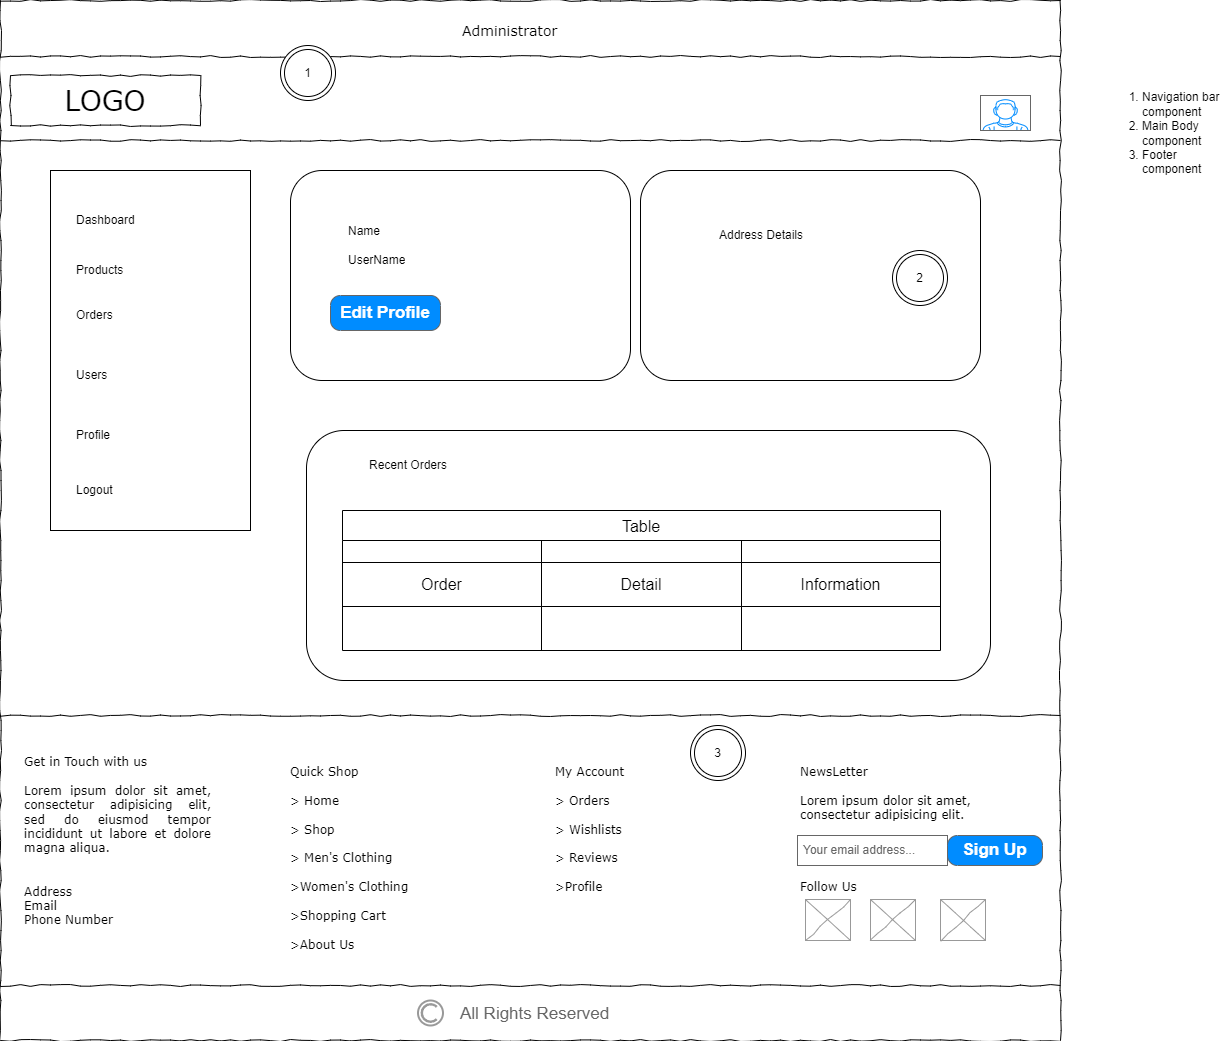

The diagram above was exported from draw.io. Its source (the exported page's mxGraphModel, read from the mxfile embedded in the PNG):
<mxGraphModel dx="1290" dy="557" grid="1" gridSize="10" guides="1" tooltips="1" connect="1" arrows="1" fold="1" page="1" pageScale="1" pageWidth="1100" pageHeight="850" background="none" math="0" shadow="0">
  <root>
    <mxCell id="0" />
    <mxCell id="1" parent="0" />
    <mxCell id="677b7b8949515195-1" value="" style="whiteSpace=wrap;html=1;rounded=0;shadow=0;labelBackgroundColor=none;strokeColor=#000000;strokeWidth=1;fillColor=none;fontFamily=Verdana;fontSize=12;fontColor=#000000;align=center;comic=1;" parent="1" vertex="1">
      <mxGeometry x="20" y="70" width="1060" height="1040" as="geometry" />
    </mxCell>
    <mxCell id="677b7b8949515195-2" value="LOGO" style="whiteSpace=wrap;html=1;rounded=0;shadow=0;labelBackgroundColor=none;strokeWidth=1;fontFamily=Verdana;fontSize=28;align=center;comic=1;" parent="1" vertex="1">
      <mxGeometry x="30" y="145" width="190" height="50" as="geometry" />
    </mxCell>
    <mxCell id="677b7b8949515195-9" value="" style="line;strokeWidth=1;html=1;rounded=0;shadow=0;labelBackgroundColor=none;fillColor=none;fontFamily=Verdana;fontSize=14;fontColor=#000000;align=center;comic=1;" parent="1" vertex="1">
      <mxGeometry x="20" y="205" width="1060" height="10" as="geometry" />
    </mxCell>
    <mxCell id="677b7b8949515195-15" value="&lt;div style=&quot;text-align: justify&quot;&gt;&lt;span&gt;Get in Touch with us&lt;/span&gt;&lt;/div&gt;&lt;div style=&quot;text-align: justify&quot;&gt;&lt;span&gt;&lt;br&gt;&lt;/span&gt;&lt;/div&gt;&lt;div style=&quot;text-align: justify&quot;&gt;&lt;span&gt;Lorem ipsum dolor sit amet, consectetur adipisicing elit, sed do eiusmod tempor incididunt ut labore et dolore magna aliqua.&lt;/span&gt;&lt;/div&gt;&lt;div style=&quot;text-align: justify&quot;&gt;&lt;span&gt;&lt;br&gt;&lt;/span&gt;&lt;/div&gt;&lt;div style=&quot;text-align: justify&quot;&gt;&lt;span&gt;&lt;br&gt;&lt;/span&gt;&lt;/div&gt;&lt;div style=&quot;text-align: justify&quot;&gt;&lt;span&gt;Address&lt;/span&gt;&lt;/div&gt;&lt;div style=&quot;text-align: justify&quot;&gt;Email&lt;/div&gt;&lt;div style=&quot;text-align: justify&quot;&gt;Phone Number&lt;/div&gt;" style="whiteSpace=wrap;html=1;rounded=0;shadow=0;labelBackgroundColor=none;strokeWidth=1;fillColor=none;fontFamily=Verdana;fontSize=12;align=center;verticalAlign=top;spacing=10;comic=1;strokeColor=none;" parent="1" vertex="1">
      <mxGeometry x="35" y="810" width="205" height="200" as="geometry" />
    </mxCell>
    <mxCell id="cqaPXaUAfXEAscIK9Fzl-86" value="" style="line;strokeWidth=1;html=1;rounded=0;shadow=0;labelBackgroundColor=none;fillColor=none;fontFamily=Verdana;fontSize=14;fontColor=#000000;align=center;comic=1;" parent="1" vertex="1">
      <mxGeometry x="20" y="780" width="1060" height="10" as="geometry" />
    </mxCell>
    <mxCell id="cqaPXaUAfXEAscIK9Fzl-87" value="&lt;div style=&quot;&quot;&gt;Quick Shop&lt;/div&gt;&lt;div style=&quot;&quot;&gt;&lt;span&gt;&lt;br&gt;&lt;/span&gt;&lt;/div&gt;&lt;div style=&quot;&quot;&gt;&amp;gt; Home&lt;/div&gt;&lt;div style=&quot;&quot;&gt;&lt;br&gt;&lt;/div&gt;&lt;div style=&quot;&quot;&gt;&amp;gt; Shop&lt;/div&gt;&lt;div style=&quot;&quot;&gt;&lt;br&gt;&lt;/div&gt;&lt;div style=&quot;&quot;&gt;&amp;gt; Men's Clothing&lt;/div&gt;&lt;div style=&quot;&quot;&gt;&lt;br&gt;&lt;/div&gt;&lt;div style=&quot;&quot;&gt;&amp;gt;Women's Clothing&lt;/div&gt;&lt;div style=&quot;&quot;&gt;&lt;br&gt;&lt;/div&gt;&lt;div style=&quot;&quot;&gt;&amp;gt;Shopping Cart&lt;/div&gt;&lt;div style=&quot;&quot;&gt;&lt;br&gt;&lt;/div&gt;&lt;div style=&quot;&quot;&gt;&amp;gt;About Us&lt;/div&gt;" style="whiteSpace=wrap;html=1;rounded=0;shadow=0;labelBackgroundColor=none;strokeWidth=1;fillColor=none;fontFamily=Verdana;fontSize=12;align=left;verticalAlign=top;spacing=10;comic=1;strokeColor=none;" parent="1" vertex="1">
      <mxGeometry x="300" y="820" width="205" height="200" as="geometry" />
    </mxCell>
    <mxCell id="cqaPXaUAfXEAscIK9Fzl-88" value="&lt;div style=&quot;&quot;&gt;My Account&lt;/div&gt;&lt;div style=&quot;&quot;&gt;&lt;span&gt;&lt;br&gt;&lt;/span&gt;&lt;/div&gt;&lt;div style=&quot;&quot;&gt;&amp;gt; Orders&lt;/div&gt;&lt;div style=&quot;&quot;&gt;&lt;br&gt;&lt;/div&gt;&lt;div style=&quot;&quot;&gt;&amp;gt; Wishlists&lt;/div&gt;&lt;div style=&quot;&quot;&gt;&lt;br&gt;&lt;/div&gt;&lt;div style=&quot;&quot;&gt;&amp;gt; Reviews&lt;/div&gt;&lt;div style=&quot;&quot;&gt;&lt;br&gt;&lt;/div&gt;&lt;div style=&quot;&quot;&gt;&amp;gt;Profile&lt;/div&gt;&lt;div style=&quot;&quot;&gt;&lt;br&gt;&lt;/div&gt;" style="whiteSpace=wrap;html=1;rounded=0;shadow=0;labelBackgroundColor=none;strokeWidth=1;fillColor=none;fontFamily=Verdana;fontSize=12;align=left;verticalAlign=top;spacing=10;comic=1;strokeColor=none;" parent="1" vertex="1">
      <mxGeometry x="565" y="820" width="205" height="200" as="geometry" />
    </mxCell>
    <mxCell id="cqaPXaUAfXEAscIK9Fzl-91" value="&lt;div style=&quot;&quot;&gt;NewsLetter&lt;/div&gt;&lt;div style=&quot;&quot;&gt;&lt;span&gt;&lt;br&gt;&lt;/span&gt;&lt;/div&gt;&lt;div style=&quot;&quot;&gt;&lt;span style=&quot;text-align: justify;&quot;&gt;Lorem ipsum dolor sit amet, consectetur adipisicing elit.&lt;/span&gt;&lt;br&gt;&lt;/div&gt;&lt;div style=&quot;&quot;&gt;&lt;span style=&quot;text-align: justify;&quot;&gt;&lt;br&gt;&lt;/span&gt;&lt;/div&gt;&lt;div style=&quot;&quot;&gt;&lt;span style=&quot;text-align: justify;&quot;&gt;&lt;br&gt;&lt;/span&gt;&lt;/div&gt;&lt;div style=&quot;&quot;&gt;&lt;span style=&quot;text-align: justify;&quot;&gt;&lt;br&gt;&lt;/span&gt;&lt;/div&gt;&lt;div style=&quot;&quot;&gt;&lt;span style=&quot;text-align: justify;&quot;&gt;&lt;br&gt;&lt;/span&gt;&lt;/div&gt;&lt;div style=&quot;&quot;&gt;&lt;span style=&quot;text-align: justify;&quot;&gt;Follow Us&lt;/span&gt;&lt;/div&gt;&lt;div style=&quot;&quot;&gt;&lt;span style=&quot;text-align: justify;&quot;&gt;&lt;br&gt;&lt;/span&gt;&lt;/div&gt;" style="whiteSpace=wrap;html=1;rounded=0;shadow=0;labelBackgroundColor=none;strokeWidth=1;fillColor=none;fontFamily=Verdana;fontSize=12;align=left;verticalAlign=top;spacing=10;comic=1;strokeColor=none;" parent="1" vertex="1">
      <mxGeometry x="810" y="820" width="250" height="200" as="geometry" />
    </mxCell>
    <mxCell id="cqaPXaUAfXEAscIK9Fzl-92" value="&lt;span style=&quot;font-size: 12px;&quot;&gt;Your email address...&lt;/span&gt;" style="strokeWidth=1;shadow=0;dashed=0;align=center;html=1;shape=mxgraph.mockup.text.textBox;fontColor=#666666;align=left;fontSize=17;spacingLeft=4;spacingTop=-3;whiteSpace=wrap;strokeColor=#666666;mainText=" parent="1" vertex="1">
      <mxGeometry x="817" y="905" width="150" height="30" as="geometry" />
    </mxCell>
    <mxCell id="cqaPXaUAfXEAscIK9Fzl-93" value="Sign Up" style="strokeWidth=1;shadow=0;dashed=0;align=center;html=1;shape=mxgraph.mockup.buttons.button;strokeColor=#666666;fontColor=#ffffff;mainText=;buttonStyle=round;fontSize=17;fontStyle=1;fillColor=#008cff;whiteSpace=wrap;" parent="1" vertex="1">
      <mxGeometry x="967" y="905" width="95" height="30" as="geometry" />
    </mxCell>
    <mxCell id="cqaPXaUAfXEAscIK9Fzl-94" value="" style="line;strokeWidth=1;html=1;rounded=0;shadow=0;labelBackgroundColor=none;fillColor=none;fontFamily=Verdana;fontSize=14;fontColor=#000000;align=center;comic=1;" parent="1" vertex="1">
      <mxGeometry x="20" y="1050" width="1060" height="10" as="geometry" />
    </mxCell>
    <mxCell id="cqaPXaUAfXEAscIK9Fzl-98" value="" style="verticalLabelPosition=bottom;shadow=0;dashed=0;align=center;html=1;verticalAlign=top;strokeWidth=1;shape=mxgraph.mockup.graphics.simpleIcon;strokeColor=#999999;rounded=0;labelBackgroundColor=none;fontFamily=Verdana;fontSize=14;fontColor=#000000;comic=1;" parent="1" vertex="1">
      <mxGeometry x="825" y="969" width="45" height="41" as="geometry" />
    </mxCell>
    <mxCell id="cqaPXaUAfXEAscIK9Fzl-99" value="" style="verticalLabelPosition=bottom;shadow=0;dashed=0;align=center;html=1;verticalAlign=top;strokeWidth=1;shape=mxgraph.mockup.graphics.simpleIcon;strokeColor=#999999;rounded=0;labelBackgroundColor=none;fontFamily=Verdana;fontSize=14;fontColor=#000000;comic=1;" parent="1" vertex="1">
      <mxGeometry x="890" y="969" width="45" height="41" as="geometry" />
    </mxCell>
    <mxCell id="cqaPXaUAfXEAscIK9Fzl-100" value="" style="verticalLabelPosition=bottom;shadow=0;dashed=0;align=center;html=1;verticalAlign=top;strokeWidth=1;shape=mxgraph.mockup.graphics.simpleIcon;strokeColor=#999999;rounded=0;labelBackgroundColor=none;fontFamily=Verdana;fontSize=14;fontColor=#000000;comic=1;" parent="1" vertex="1">
      <mxGeometry x="960" y="969" width="45" height="41" as="geometry" />
    </mxCell>
    <mxCell id="cqaPXaUAfXEAscIK9Fzl-102" value="" style="strokeColor=#999999;verticalLabelPosition=bottom;shadow=0;dashed=0;verticalAlign=top;strokeWidth=2;html=1;shape=mxgraph.mockup.misc.copyrightIcon;" parent="1" vertex="1">
      <mxGeometry x="437.5" y="1070" width="25" height="25" as="geometry" />
    </mxCell>
    <mxCell id="cqaPXaUAfXEAscIK9Fzl-103" value="All Rights Reserved" style="strokeWidth=1;shadow=0;dashed=0;align=center;html=1;shape=mxgraph.mockup.text.textBox;fontColor=#666666;align=left;fontSize=17;spacingLeft=4;spacingTop=-3;whiteSpace=wrap;strokeColor=none;mainText=" parent="1" vertex="1">
      <mxGeometry x="473.5" y="1070" width="199" height="30" as="geometry" />
    </mxCell>
    <mxCell id="mVpS6t1JFASenskFvPSs-1" value="" style="line;strokeWidth=1;html=1;rounded=0;shadow=0;labelBackgroundColor=none;fillColor=none;fontFamily=Verdana;fontSize=14;fontColor=#000000;align=center;comic=1;" parent="1" vertex="1">
      <mxGeometry x="20" y="121" width="1060" height="10" as="geometry" />
    </mxCell>
    <mxCell id="mVpS6t1JFASenskFvPSs-2" value="Administrator" style="text;html=1;points=[];align=left;verticalAlign=top;spacingTop=-4;fontSize=14;fontFamily=Verdana" parent="1" vertex="1">
      <mxGeometry x="480" y="90" width="60" height="20" as="geometry" />
    </mxCell>
    <mxCell id="mVpS6t1JFASenskFvPSs-3" value="" style="verticalLabelPosition=bottom;shadow=0;dashed=0;align=center;html=1;verticalAlign=top;strokeWidth=1;shape=mxgraph.mockup.containers.userMale;strokeColor=#666666;strokeColor2=#008cff;" parent="1" vertex="1">
      <mxGeometry x="1000" y="165" width="50" height="35" as="geometry" />
    </mxCell>
    <mxCell id="wUCyLrn4oUW_gWyMcl1d-1" value="" style="rounded=0;whiteSpace=wrap;html=1;" parent="1" vertex="1">
      <mxGeometry x="70" y="240" width="200" height="360" as="geometry" />
    </mxCell>
    <mxCell id="wUCyLrn4oUW_gWyMcl1d-2" value="Dashboard" style="text;strokeColor=none;fillColor=none;align=left;verticalAlign=middle;spacingLeft=4;spacingRight=4;overflow=hidden;points=[[0,0.5],[1,0.5]];portConstraint=eastwest;rotatable=0;whiteSpace=wrap;html=1;" parent="1" vertex="1">
      <mxGeometry x="90" y="270" width="140" height="40" as="geometry" />
    </mxCell>
    <mxCell id="wUCyLrn4oUW_gWyMcl1d-3" value="Products" style="text;strokeColor=none;fillColor=none;align=left;verticalAlign=middle;spacingLeft=4;spacingRight=4;overflow=hidden;points=[[0,0.5],[1,0.5]];portConstraint=eastwest;rotatable=0;whiteSpace=wrap;html=1;" parent="1" vertex="1">
      <mxGeometry x="90" y="320" width="140" height="40" as="geometry" />
    </mxCell>
    <mxCell id="wUCyLrn4oUW_gWyMcl1d-4" value="Profile" style="text;strokeColor=none;fillColor=none;align=left;verticalAlign=middle;spacingLeft=4;spacingRight=4;overflow=hidden;points=[[0,0.5],[1,0.5]];portConstraint=eastwest;rotatable=0;whiteSpace=wrap;html=1;" parent="1" vertex="1">
      <mxGeometry x="90" y="485" width="140" height="40" as="geometry" />
    </mxCell>
    <mxCell id="wUCyLrn4oUW_gWyMcl1d-5" value="Logout" style="text;strokeColor=none;fillColor=none;align=left;verticalAlign=middle;spacingLeft=4;spacingRight=4;overflow=hidden;points=[[0,0.5],[1,0.5]];portConstraint=eastwest;rotatable=0;whiteSpace=wrap;html=1;" parent="1" vertex="1">
      <mxGeometry x="90" y="540" width="140" height="40" as="geometry" />
    </mxCell>
    <mxCell id="wUCyLrn4oUW_gWyMcl1d-6" value="" style="rounded=1;whiteSpace=wrap;html=1;" parent="1" vertex="1">
      <mxGeometry x="310" y="240" width="340" height="210" as="geometry" />
    </mxCell>
    <mxCell id="wUCyLrn4oUW_gWyMcl1d-8" value="" style="rounded=1;whiteSpace=wrap;html=1;" parent="1" vertex="1">
      <mxGeometry x="660" y="240" width="340" height="210" as="geometry" />
    </mxCell>
    <mxCell id="wUCyLrn4oUW_gWyMcl1d-9" value="Name&lt;div&gt;&lt;br&gt;&lt;/div&gt;&lt;div&gt;UserName&lt;/div&gt;" style="text;strokeColor=none;fillColor=none;align=left;verticalAlign=middle;spacingLeft=4;spacingRight=4;overflow=hidden;points=[[0,0.5],[1,0.5]];portConstraint=eastwest;rotatable=0;whiteSpace=wrap;html=1;" parent="1" vertex="1">
      <mxGeometry x="362" y="280" width="84" height="70" as="geometry" />
    </mxCell>
    <mxCell id="wUCyLrn4oUW_gWyMcl1d-10" value="Edit Profile" style="strokeWidth=1;shadow=0;dashed=0;align=center;html=1;shape=mxgraph.mockup.buttons.button;strokeColor=#666666;fontColor=#ffffff;mainText=;buttonStyle=round;fontSize=17;fontStyle=1;fillColor=#008cff;whiteSpace=wrap;" parent="1" vertex="1">
      <mxGeometry x="350" y="365" width="110" height="35" as="geometry" />
    </mxCell>
    <mxCell id="wUCyLrn4oUW_gWyMcl1d-11" value="Address Details" style="text;strokeColor=none;fillColor=none;align=left;verticalAlign=middle;spacingLeft=4;spacingRight=4;overflow=hidden;points=[[0,0.5],[1,0.5]];portConstraint=eastwest;rotatable=0;whiteSpace=wrap;html=1;" parent="1" vertex="1">
      <mxGeometry x="733" y="270" width="127" height="70" as="geometry" />
    </mxCell>
    <mxCell id="wUCyLrn4oUW_gWyMcl1d-20" value="" style="rounded=1;whiteSpace=wrap;html=1;" parent="1" vertex="1">
      <mxGeometry x="326" y="500" width="684" height="250" as="geometry" />
    </mxCell>
    <mxCell id="wUCyLrn4oUW_gWyMcl1d-21" value="Recent Orders" style="text;strokeColor=none;fillColor=none;align=left;verticalAlign=middle;spacingLeft=4;spacingRight=4;overflow=hidden;points=[[0,0.5],[1,0.5]];portConstraint=eastwest;rotatable=0;whiteSpace=wrap;html=1;" parent="1" vertex="1">
      <mxGeometry x="383" y="520" width="107" height="30" as="geometry" />
    </mxCell>
    <mxCell id="wUCyLrn4oUW_gWyMcl1d-22" value="Table" style="shape=table;startSize=30;container=1;collapsible=0;childLayout=tableLayout;strokeColor=default;fontSize=16;" parent="1" vertex="1">
      <mxGeometry x="362" y="580" width="598" height="140" as="geometry" />
    </mxCell>
    <mxCell id="wUCyLrn4oUW_gWyMcl1d-23" value="" style="shape=tableRow;horizontal=0;startSize=0;swimlaneHead=0;swimlaneBody=0;strokeColor=inherit;top=0;left=0;bottom=0;right=0;collapsible=0;dropTarget=0;fillColor=none;points=[[0,0.5],[1,0.5]];portConstraint=eastwest;fontSize=16;" parent="wUCyLrn4oUW_gWyMcl1d-22" vertex="1">
      <mxGeometry y="30" width="598" height="22" as="geometry" />
    </mxCell>
    <mxCell id="wUCyLrn4oUW_gWyMcl1d-24" value="" style="shape=partialRectangle;html=1;whiteSpace=wrap;connectable=0;strokeColor=inherit;overflow=hidden;fillColor=none;top=0;left=0;bottom=0;right=0;pointerEvents=1;fontSize=16;" parent="wUCyLrn4oUW_gWyMcl1d-23" vertex="1">
      <mxGeometry width="199" height="22" as="geometry">
        <mxRectangle width="199" height="22" as="alternateBounds" />
      </mxGeometry>
    </mxCell>
    <mxCell id="wUCyLrn4oUW_gWyMcl1d-25" value="" style="shape=partialRectangle;html=1;whiteSpace=wrap;connectable=0;strokeColor=inherit;overflow=hidden;fillColor=none;top=0;left=0;bottom=0;right=0;pointerEvents=1;fontSize=16;" parent="wUCyLrn4oUW_gWyMcl1d-23" vertex="1">
      <mxGeometry x="199" width="200" height="22" as="geometry">
        <mxRectangle width="200" height="22" as="alternateBounds" />
      </mxGeometry>
    </mxCell>
    <mxCell id="wUCyLrn4oUW_gWyMcl1d-26" value="" style="shape=partialRectangle;html=1;whiteSpace=wrap;connectable=0;strokeColor=inherit;overflow=hidden;fillColor=none;top=0;left=0;bottom=0;right=0;pointerEvents=1;fontSize=16;" parent="wUCyLrn4oUW_gWyMcl1d-23" vertex="1">
      <mxGeometry x="399" width="199" height="22" as="geometry">
        <mxRectangle width="199" height="22" as="alternateBounds" />
      </mxGeometry>
    </mxCell>
    <mxCell id="wUCyLrn4oUW_gWyMcl1d-27" value="" style="shape=tableRow;horizontal=0;startSize=0;swimlaneHead=0;swimlaneBody=0;strokeColor=inherit;top=0;left=0;bottom=0;right=0;collapsible=0;dropTarget=0;fillColor=none;points=[[0,0.5],[1,0.5]];portConstraint=eastwest;fontSize=16;" parent="wUCyLrn4oUW_gWyMcl1d-22" vertex="1">
      <mxGeometry y="52" width="598" height="44" as="geometry" />
    </mxCell>
    <mxCell id="wUCyLrn4oUW_gWyMcl1d-28" value="Order" style="shape=partialRectangle;html=1;whiteSpace=wrap;connectable=0;strokeColor=inherit;overflow=hidden;fillColor=none;top=0;left=0;bottom=0;right=0;pointerEvents=1;fontSize=16;" parent="wUCyLrn4oUW_gWyMcl1d-27" vertex="1">
      <mxGeometry width="199" height="44" as="geometry">
        <mxRectangle width="199" height="44" as="alternateBounds" />
      </mxGeometry>
    </mxCell>
    <mxCell id="wUCyLrn4oUW_gWyMcl1d-29" value="Detail" style="shape=partialRectangle;html=1;whiteSpace=wrap;connectable=0;strokeColor=inherit;overflow=hidden;fillColor=none;top=0;left=0;bottom=0;right=0;pointerEvents=1;fontSize=16;" parent="wUCyLrn4oUW_gWyMcl1d-27" vertex="1">
      <mxGeometry x="199" width="200" height="44" as="geometry">
        <mxRectangle width="200" height="44" as="alternateBounds" />
      </mxGeometry>
    </mxCell>
    <mxCell id="wUCyLrn4oUW_gWyMcl1d-30" value="Information" style="shape=partialRectangle;html=1;whiteSpace=wrap;connectable=0;strokeColor=inherit;overflow=hidden;fillColor=none;top=0;left=0;bottom=0;right=0;pointerEvents=1;fontSize=16;" parent="wUCyLrn4oUW_gWyMcl1d-27" vertex="1">
      <mxGeometry x="399" width="199" height="44" as="geometry">
        <mxRectangle width="199" height="44" as="alternateBounds" />
      </mxGeometry>
    </mxCell>
    <mxCell id="wUCyLrn4oUW_gWyMcl1d-31" value="" style="shape=tableRow;horizontal=0;startSize=0;swimlaneHead=0;swimlaneBody=0;strokeColor=inherit;top=0;left=0;bottom=0;right=0;collapsible=0;dropTarget=0;fillColor=none;points=[[0,0.5],[1,0.5]];portConstraint=eastwest;fontSize=16;" parent="wUCyLrn4oUW_gWyMcl1d-22" vertex="1">
      <mxGeometry y="96" width="598" height="44" as="geometry" />
    </mxCell>
    <mxCell id="wUCyLrn4oUW_gWyMcl1d-32" value="" style="shape=partialRectangle;html=1;whiteSpace=wrap;connectable=0;strokeColor=inherit;overflow=hidden;fillColor=none;top=0;left=0;bottom=0;right=0;pointerEvents=1;fontSize=16;" parent="wUCyLrn4oUW_gWyMcl1d-31" vertex="1">
      <mxGeometry width="199" height="44" as="geometry">
        <mxRectangle width="199" height="44" as="alternateBounds" />
      </mxGeometry>
    </mxCell>
    <mxCell id="wUCyLrn4oUW_gWyMcl1d-33" value="" style="shape=partialRectangle;html=1;whiteSpace=wrap;connectable=0;strokeColor=inherit;overflow=hidden;fillColor=none;top=0;left=0;bottom=0;right=0;pointerEvents=1;fontSize=16;" parent="wUCyLrn4oUW_gWyMcl1d-31" vertex="1">
      <mxGeometry x="199" width="200" height="44" as="geometry">
        <mxRectangle width="200" height="44" as="alternateBounds" />
      </mxGeometry>
    </mxCell>
    <mxCell id="wUCyLrn4oUW_gWyMcl1d-34" value="" style="shape=partialRectangle;html=1;whiteSpace=wrap;connectable=0;strokeColor=inherit;overflow=hidden;fillColor=none;top=0;left=0;bottom=0;right=0;pointerEvents=1;fontSize=16;" parent="wUCyLrn4oUW_gWyMcl1d-31" vertex="1">
      <mxGeometry x="399" width="199" height="44" as="geometry">
        <mxRectangle width="199" height="44" as="alternateBounds" />
      </mxGeometry>
    </mxCell>
    <mxCell id="wUCyLrn4oUW_gWyMcl1d-37" value="Orders" style="text;strokeColor=none;fillColor=none;align=left;verticalAlign=middle;spacingLeft=4;spacingRight=4;overflow=hidden;points=[[0,0.5],[1,0.5]];portConstraint=eastwest;rotatable=0;whiteSpace=wrap;html=1;" parent="1" vertex="1">
      <mxGeometry x="90" y="365" width="140" height="40" as="geometry" />
    </mxCell>
    <mxCell id="wUCyLrn4oUW_gWyMcl1d-38" value="Users" style="text;strokeColor=none;fillColor=none;align=left;verticalAlign=middle;spacingLeft=4;spacingRight=4;overflow=hidden;points=[[0,0.5],[1,0.5]];portConstraint=eastwest;rotatable=0;whiteSpace=wrap;html=1;" parent="1" vertex="1">
      <mxGeometry x="90" y="425" width="140" height="40" as="geometry" />
    </mxCell>
    <mxCell id="2GIrcSD4z_lYjTQ6iADQ-1" value="1" style="ellipse;shape=doubleEllipse;whiteSpace=wrap;html=1;aspect=fixed;" vertex="1" parent="1">
      <mxGeometry x="300" y="115" width="55" height="55" as="geometry" />
    </mxCell>
    <mxCell id="2GIrcSD4z_lYjTQ6iADQ-2" value="2" style="ellipse;shape=doubleEllipse;whiteSpace=wrap;html=1;aspect=fixed;" vertex="1" parent="1">
      <mxGeometry x="912" y="320" width="55" height="55" as="geometry" />
    </mxCell>
    <mxCell id="2GIrcSD4z_lYjTQ6iADQ-3" value="3" style="ellipse;shape=doubleEllipse;whiteSpace=wrap;html=1;aspect=fixed;" vertex="1" parent="1">
      <mxGeometry x="710" y="795" width="55" height="55" as="geometry" />
    </mxCell>
    <mxCell id="2GIrcSD4z_lYjTQ6iADQ-4" value="&lt;ol&gt;&lt;li&gt;Navigation bar component&lt;/li&gt;&lt;li&gt;Main Body component&lt;/li&gt;&lt;li&gt;Footer component&lt;/li&gt;&lt;/ol&gt;" style="text;strokeColor=none;fillColor=none;html=1;whiteSpace=wrap;verticalAlign=middle;overflow=hidden;" vertex="1" parent="1">
      <mxGeometry x="1120" y="135" width="120" height="135" as="geometry" />
    </mxCell>
  </root>
</mxGraphModel>